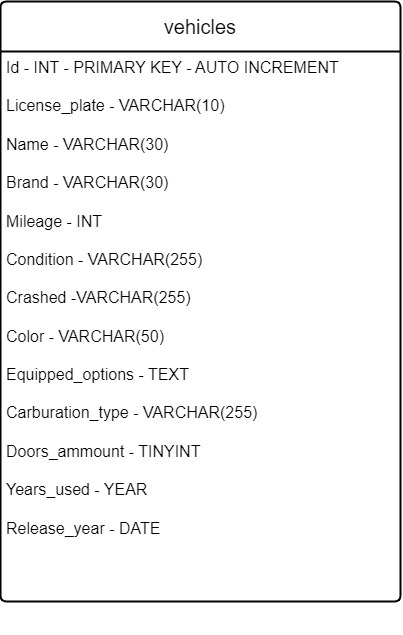

The diagram above was exported from draw.io. Its source (the exported page's mxGraphModel, read from the mxfile embedded in the PNG):
<mxGraphModel dx="1235" dy="636" grid="1" gridSize="10" guides="1" tooltips="1" connect="1" arrows="1" fold="1" page="1" pageScale="1" pageWidth="827" pageHeight="1169" math="0" shadow="0">
  <root>
    <mxCell id="0" />
    <mxCell id="1" parent="0" />
    <mxCell id="SzkQ0bYjhIyVR5ZL1A9d-1" value="&lt;font style=&quot;font-size: 20px;&quot;&gt;vehicles&lt;/font&gt;" style="swimlane;childLayout=stackLayout;horizontal=1;startSize=50;horizontalStack=0;rounded=1;fontSize=14;fontStyle=0;strokeWidth=2;resizeParent=0;resizeLast=1;shadow=0;dashed=0;align=center;arcSize=4;whiteSpace=wrap;html=1;" vertex="1" parent="1">
      <mxGeometry x="220" y="20" width="400" height="600" as="geometry" />
    </mxCell>
    <mxCell id="SzkQ0bYjhIyVR5ZL1A9d-2" value="&lt;font style=&quot;font-size: 16px;&quot;&gt;Id - INT - PRIMARY KEY - AUTO INCREMENT&amp;nbsp;&lt;br&gt;&lt;br&gt;License_plate - VARCHAR(10)&lt;br&gt;&lt;br&gt;Name - VARCHAR(30)&lt;br&gt;&lt;br&gt;Brand - VARCHAR(30)&lt;br&gt;&lt;br&gt;Mileage - INT&lt;br&gt;&lt;br&gt;Condition - VARCHAR(255)&lt;br&gt;&lt;br&gt;Crashed -VARCHAR(255)&lt;br&gt;&lt;br&gt;Color - VARCHAR(50)&lt;br&gt;&lt;br&gt;Equipped_options - TEXT&lt;br&gt;&lt;br&gt;Carburation_type - VARCHAR(255)&lt;br&gt;&lt;br&gt;Doors_ammount - TINYINT&lt;br&gt;&lt;br&gt;Years_used - YEAR&lt;br&gt;&lt;br&gt;Release_year - DATE&lt;br&gt;&lt;br&gt;&lt;br&gt;&lt;br&gt;&lt;br&gt;&lt;br&gt;&lt;/font&gt;" style="align=left;strokeColor=none;fillColor=none;spacingLeft=4;fontSize=12;verticalAlign=top;resizable=0;rotatable=0;part=1;html=1;" vertex="1" parent="SzkQ0bYjhIyVR5ZL1A9d-1">
      <mxGeometry y="50" width="400" height="550" as="geometry" />
    </mxCell>
  </root>
</mxGraphModel>